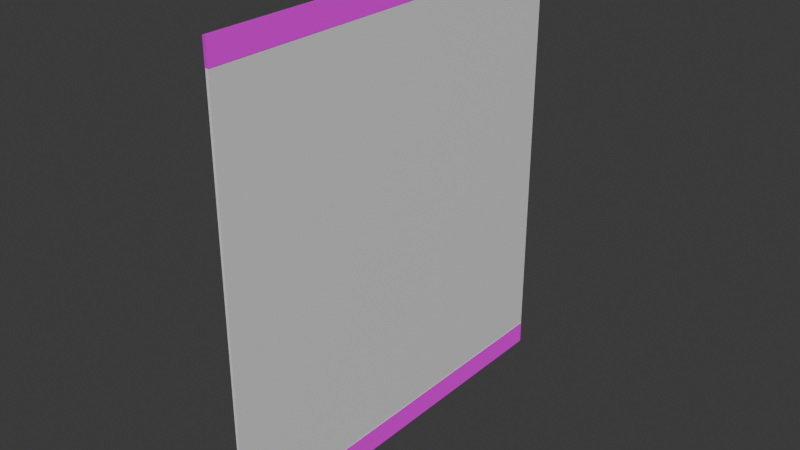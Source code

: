 # Source: Wand04.blend  (saved by Blender 4.0.36; exported with 4.5.12 LTS)
import bpy
from mathutils import Matrix  # noqa: F401  (used for matrix-valued properties, if any)

bpy.ops.wm.read_factory_settings(use_empty=True)
scene = bpy.context.scene
scene.name = 'Scene'

# ---- collections
col_collection = bpy.data.collections.new('Collection'); scene.collection.children.link(col_collection)

# ---- images (referenced by path relative to the original .blend; pixels are not part of the script)
import os
ASSET_DIR = os.environ.get("B2B_ASSET_DIR", "")  # directory of the original .blend (textures are referenced by path, not embedded)
HERE = os.path.dirname(os.path.abspath(__file__))  # packed textures are extracted next to this script under _unpacked/

def load_image(name, relpath, width, height, colorspace="sRGB"):
    """Load a texture the original file referenced (path relative to the .blend, or extracted next to this script)."""
    p = next((c for c in (os.path.join(HERE, relpath), os.path.join(ASSET_DIR, relpath)) if relpath and os.path.exists(c)), "")
    if p:
        img = bpy.data.images.load(p, check_existing=True)
        img.name = name
    else:  # same state as the original file: an image datablock whose file is absent (Cycles renders it pink)
        img = bpy.data.images.new(name, width, height)
        img.source = "FILE"
        img.filepath = "//" + (relpath or name)
    img.colorspace_settings.name = colorspace
    return img
img_brushed_metal_roughness_png = load_image('brushed-metal_roughness.png', 'ExportedFbx/StaticMesh/wip/brushed-metal-ue/brushed-metal_roughness.png', 1024, 1024, 'sRGB')
img_brushed_metal_normal_dx_png = load_image('brushed-metal_normal-dx.png', 'ExportedFbx/StaticMesh/wip/brushed-metal-ue/brushed-metal_normal-dx.png', 1024, 1024, 'sRGB')
img_brushed_metal_metallic_png = load_image('brushed-metal_metallic.png', 'ExportedFbx/StaticMesh/wip/brushed-metal-ue/brushed-metal_metallic.png', 1024, 1024, 'sRGB')
img_brushed_metal_ao_png = load_image('brushed-metal_ao.png', 'ExportedFbx/StaticMesh/wip/brushed-metal-ue/brushed-metal_ao.png', 1024, 1024, 'sRGB')
img_brushed_metal_albedo_png = load_image('brushed-metal_albedo.png', 'ExportedFbx/StaticMesh/wip/brushed-metal-ue/brushed-metal_albedo.png', 1024, 1024, 'sRGB')

# ---- materials (node trees are filled in below, after node groups)
mat_wallmetal = bpy.data.materials.new('WallMetal')
mat_wallmetal.use_transparent_shadow = False
mat_walltexture = bpy.data.materials.new('WallTexture')
mat_walltexture.use_transparent_shadow = False

# ---- material node trees
mat_wallmetal.use_nodes = True; mat_wallmetal.node_tree.nodes.clear()
_N = mat_wallmetal.node_tree.nodes; _L = mat_wallmetal.node_tree.links
n0 = _N.new('ShaderNodeTexImage'); n0.name = 'Image Texture.004'; n0.location = (-806, -121)
n0.image = img_brushed_metal_roughness_png
n1 = _N.new('ShaderNodeTexImage'); n1.name = 'Image Texture'; n1.location = (-583, 115)
n1.image = img_brushed_metal_normal_dx_png
n2 = _N.new('ShaderNodeBsdfPrincipled'); n2.name = 'Principled BSDF'; n2.location = (10, 300)
n2.inputs[3].default_value = 1.45
n3 = _N.new('ShaderNodeOutputMaterial'); n3.name = 'Material Output'; n3.location = (337, 296)
n4 = _N.new('ShaderNodeTexImage'); n4.name = 'Image Texture.001'; n4.location = (-477, -189)
n4.image = img_brushed_metal_metallic_png
n5 = _N.new('ShaderNodeTexImage'); n5.name = 'Image Texture.002'; n5.location = (-900, 248)
n5.image = img_brushed_metal_ao_png
n6 = _N.new('ShaderNodeTexImage'); n6.name = 'Image Texture.003'; n6.location = (-1034, 306)
n6.hide = True
n6.image = img_brushed_metal_albedo_png
n7 = _N.new('ShaderNodeMix'); n7.name = 'Mix'; n7.location = (-462, 415)
n7.data_type = 'RGBA'
n7.blend_type = 'MULTIPLY'
n7.inputs[0].default_value = 0.775
_L.new(n2.outputs[0], n3.inputs[0])
_L.new(n1.outputs[0], n2.inputs[5])
_L.new(n7.outputs[2], n2.inputs[0])
_L.new(n4.outputs[0], n2.inputs[1])
_L.new(n0.outputs[0], n2.inputs[2])
_L.new(n6.outputs[0], n7.inputs[6])
_L.new(n5.outputs[0], n7.inputs[7])
n3.is_active_output = True
mat_walltexture.use_nodes = True; mat_walltexture.node_tree.nodes.clear()
_N = mat_walltexture.node_tree.nodes; _L = mat_walltexture.node_tree.links
n0 = _N.new('ShaderNodeBsdfPrincipled'); n0.name = 'Principled BSDF'; n0.location = (10, 300)
n0.inputs[3].default_value = 1.45
n1 = _N.new('ShaderNodeOutputMaterial'); n1.name = 'Material Output'; n1.location = (300, 300)
n2 = _N.new('ShaderNodeRGB'); n2.name = 'RGB'; n2.location = (-457, 347)
n2.outputs[0].default_value = (0.7874, 0.7874, 0.7874, 1.0)
_L.new(n0.outputs[0], n1.inputs[0])
_L.new(n2.outputs[0], n0.inputs[0])
n1.is_active_output = True

# ---- world
world_world = bpy.data.worlds.new('World'); scene.world = world_world
world_world.use_nodes = True; world_world.node_tree.nodes.clear()
_N = world_world.node_tree.nodes; _L = world_world.node_tree.links
n0 = _N.new('ShaderNodeOutputWorld'); n0.name = 'World Output'; n0.location = (300, 300)
n1 = _N.new('ShaderNodeBackground'); n1.name = 'Background'; n1.location = (10, 300)
n1.inputs[0].default_value = (0.05088, 0.05088, 0.05088, 1.0)
_L.new(n1.outputs[0], n0.inputs[0])
n0.is_active_output = True
world_world.color = (0.05088, 0.05088, 0.05088)
world_world.use_sun_shadow = False
world_world.sun_shadow_jitter_overblur = 0.0

# ---- meshes
me_cube_001 = bpy.data.meshes.new('Cube.001')
me_cube_001.from_pydata([(-0.3483, -45.03, -54.07), (-0.3483, -45.03, 43.97), (-0.3483, 45.03, -54.07), (-0.3483, 45.03, 43.97), (0.352, -45.03, -54.07), (0.3454, -45.03, 43.97), (0.352, 45.03, -54.07), (0.3454, 45.03, 43.97), (0.05696, 45.03, -54.07), (-0.05502, 45.03, -54.07), (-0.05609, 45.03, 43.97), (0.05484, 45.03, 43.97), (-0.05502, -45.03, -54.07), (0.05696, -45.03, -54.07), (0.05484, -45.03, 43.97), (-0.05609, -45.03, 43.97), (0.05686, 44.8, -53.98), (-0.05492, 44.8, -53.98), (-0.05598, 44.8, 43.88), (0.05474, 44.8, 43.88), (-0.05492, -44.8, -53.98), (0.05686, -44.8, -53.98), (0.05474, -44.8, 43.88), (-0.05598, -44.8, 43.88), (-0.3483, -45.03, 38.85), (-0.3483, 45.03, 38.85), (0.3457, 45.03, 38.85), (0.3457, -45.03, 38.85), (0.05495, -45.03, 38.85), (-0.05603, -45.03, 38.85), (-0.05603, 45.03, 38.85), (0.05495, 45.03, 38.85), (0.05485, -44.8, 38.77), (-0.05593, -44.8, 38.77), (-0.05593, 44.8, 38.77), (0.05485, 44.8, 38.77), (-0.2761, 45.03, -54.07), (-0.2761, -45.03, -54.07), (-0.2761, 45.03, 38.85), (-0.04357, 45.03, -54.07), (0.2741, 45.03, 38.85), (0.2791, 45.03, -54.07), (0.2791, -45.03, -54.07), (0.2741, -45.03, 38.85), (0.0452, -45.03, -54.07), (0.0452, 45.03, -54.07), (0.04512, -44.8, -53.98), (-0.04357, -45.03, -54.07), (-0.04349, 44.8, -53.98), (0.0436, -45.03, 38.85), (-0.04437, -45.03, 38.85), (-0.04437, 45.03, 38.85), (0.0436, 45.03, 38.85), (0.04512, 44.8, -53.98), (-0.04349, -44.8, -53.98), (0.04352, -44.8, 38.77), (-0.04428, -44.8, 38.77), (-0.04428, 44.8, 38.77), (0.04352, 44.8, 38.77), (-0.2761, -45.03, 38.85), (-0.2761, 45.03, -48.98), (0.2788, 45.03, -48.98), (0.2788, -45.03, -48.98), (0.04511, -45.03, -48.98), (-0.04361, -45.03, -48.98), (-0.04361, 45.03, -48.98), (0.04511, 45.03, -48.98), (0.04503, -44.8, -48.9), (-0.04353, -44.8, -48.9), (-0.04353, 44.8, -48.9), (0.04503, 44.8, -48.9), (-0.2761, -45.03, -48.98), (-0.3456, 45.03, -54.07), (-0.3456, -45.03, -54.07), (-0.3456, 45.03, -48.98), (-0.05475, 45.03, -54.07), (0.3485, 45.03, -48.98), (0.3489, 45.03, -54.07), (0.3489, -45.03, -54.07), (0.3485, -45.03, -48.98), (0.05629, -45.03, -54.07), (0.05629, 45.03, -54.07), (0.05619, -44.8, -53.98), (-0.05475, -45.03, -54.07), (-0.05465, 44.8, -53.98), (0.05618, -45.03, -48.98), (-0.05481, -45.03, -48.98), (-0.05481, 45.03, -48.98), (0.05618, 45.03, -48.98), (0.05619, 44.8, -53.98), (-0.05465, -44.8, -53.98), (0.05608, -44.8, -48.9), (-0.05471, -44.8, -48.9), (-0.05471, 44.8, -48.9), (0.05608, 44.8, -48.9), (-0.3456, -45.03, -48.98)], [], [(24, 1, 3, 25), (31, 11, 7, 26), (26, 7, 5, 27), (29, 15, 1, 24), (8, 6, 4, 13), (10, 3, 1, 15), (7, 11, 14, 5), (14, 11, 19, 22), (2, 9, 12, 0), (12, 9, 17, 20), (27, 5, 14, 28), (28, 14, 22, 32), (25, 3, 10, 30), (30, 10, 18, 34), (19, 18, 23, 22), (17, 16, 21, 20), (32, 22, 23, 33), (34, 18, 19, 35), (20, 21, 46, 54), (24, 25, 38, 59), (8, 13, 21, 16), (10, 15, 23, 18), (15, 29, 33, 23), (11, 31, 35, 19), (2, 0, 37, 36), (32, 33, 56, 55), (4, 6, 41, 42), (31, 26, 40, 52), (34, 35, 58, 57), (16, 17, 48, 53), (26, 27, 43, 40), (21, 13, 44, 46), (35, 31, 52, 58), (8, 16, 53, 45), (70, 66, 88, 94), (42, 41, 77, 78), (69, 57, 58, 70), (67, 55, 56, 68), (65, 51, 57, 69), (60, 38, 51, 65), (63, 49, 55, 67), (62, 43, 49, 63), (64, 50, 59, 71), (61, 40, 43, 62), (66, 52, 40, 61), (71, 59, 38, 60), (30, 34, 57, 51), (0, 12, 47, 37), (25, 30, 51, 38), (17, 9, 39, 48), (13, 4, 42, 44), (28, 32, 55, 49), (12, 20, 54, 47), (27, 28, 49, 43), (9, 2, 36, 39), (33, 29, 50, 56), (6, 8, 45, 41), (29, 24, 59, 50), (64, 71, 95, 86), (68, 64, 86, 92), (61, 62, 79, 76), (48, 39, 75, 84), (69, 70, 94, 93), (39, 36, 72, 75), (66, 61, 76, 88), (37, 47, 83, 73), (67, 68, 92, 91), (54, 46, 82, 90), (50, 64, 68, 56), (52, 66, 70, 58), (88, 81, 89, 94), (86, 83, 90, 92), (73, 95, 74, 72), (81, 88, 76, 77), (77, 76, 79, 78), (83, 86, 95, 73), (78, 79, 85, 80), (80, 85, 91, 82), (72, 74, 87, 75), (75, 87, 93, 84), (82, 91, 92, 90), (84, 93, 94, 89), (62, 63, 85, 79), (63, 67, 91, 85), (44, 42, 78, 80), (47, 54, 90, 83), (60, 65, 87, 74), (41, 45, 81, 77), (45, 53, 89, 81), (36, 37, 73, 72), (53, 48, 84, 89), (65, 69, 93, 87), (46, 44, 80, 82), (71, 60, 74, 95)])
me_cube_001.polygons.foreach_set('material_index', [0, 0, 0, 0, 0, 0, 0, 0, 0, 0, 0, 0, 0, 0, 0, 0, 0, 0, 0, 0, 0, 0, 0, 0, 0, 0, 0, 0, 0, 0, 0, 0, 0, 0, 1, 0, 1, 1, 1, 1, 1, 1, 1, 1, 1, 1, 0, 0, 0, 0, 0, 0, 0, 0, 0, 0, 0, 0, 1, 1, 1, 0, 1, 0, 1, 0, 1, 0, 1, 1, 0, 0, 0, 0, 0, 0, 0, 0, 0, 0, 0, 0, 1, 1, 0, 0, 1, 0, 0, 0, 0, 1, 0, 1])
_uv = me_cube_001.uv_layers.new(name='UVMap')
_uv.uv.foreach_set('vector', [0.7388, 0.5696, 0.6806, 0.5696, 0.6806, 0.2862, 0.7388, 0.2862, 0.6244, 0.06176, 0.6244, 0.003595, 0.6277, 0.003595, 0.6277, 0.06176, 0.7315, 0.2847, 0.6733, 0.2847, 0.6733, 0.00128, 0.7315, 0.00128, 0.6342, 0.06176, 0.6342, 0.003595, 0.6375, 0.003595, 0.6375, 0.06176, 0.613, 0.8546, 0.6097, 0.8546, 0.6097, 0.5712, 0.613, 0.5712, 0.7364, 0.2847, 0.7331, 0.2847, 0.7331, 0.00128, 0.7364, 0.00128, 0.6232, 0.8546, 0.6199, 0.8546, 0.6199, 0.5712, 0.6232, 0.5712, 0.6125, 0.2847, 0.6125, 0.00128, 0.6136, 0.002012, 0.6136, 0.2839, 0.6183, 0.5696, 0.6149, 0.5696, 0.6149, 0.2862, 0.6183, 0.2862, 0.6036, 0.001413, 0.6036, 0.2848, 0.6026, 0.2841, 0.6026, 0.002146, 0.6293, 0.06176, 0.6293, 0.003595, 0.6326, 0.003595, 0.6326, 0.06176, 0.6707, 0.2847, 0.6125, 0.2847, 0.6136, 0.2839, 0.6716, 0.2839, 0.6391, 0.06176, 0.6391, 0.003595, 0.6424, 0.003595, 0.6424, 0.06176, 0.678, 0.5696, 0.6199, 0.5696, 0.6209, 0.5689, 0.6789, 0.5689, 0.7417, 0.2832, 0.7404, 0.2832, 0.7404, 0.00128, 0.7417, 0.00128, 0.7417, 0.5667, 0.7404, 0.5667, 0.7404, 0.2848, 0.7417, 0.2848, 0.6405, 0.181, 0.6405, 0.123, 0.6418, 0.123, 0.6418, 0.181, 0.6391, 0.1214, 0.6391, 0.06334, 0.6403, 0.06334, 0.6403, 0.1214, 0.0004883, 0.0004883, 0.0004883, 0.0004883, 0.0004883, 0.0004883, 0.0004883, 0.0004883, 0.611, 0.00128, 0.611, 0.2847, 0.6101, 0.2847, 0.6101, 0.00128, 0.6062, 0.001413, 0.6062, 0.2848, 0.6052, 0.2841, 0.6052, 0.002146, 0.6199, 0.5696, 0.6199, 0.2862, 0.6209, 0.287, 0.6209, 0.5689, 0.6199, 0.2862, 0.678, 0.2862, 0.6789, 0.287, 0.6209, 0.287, 0.6125, 0.00128, 0.6707, 0.00128, 0.6716, 0.002012, 0.6136, 0.002012, 0.6101, 0.5696, 0.6101, 0.2862, 0.611, 0.2862, 0.611, 0.5696, 0.0004883, 0.0004883, 0.0004883, 0.0004883, 0.0004883, 0.0004883, 0.0004883, 0.0004883, 0.7388, 0.00128, 0.7388, 0.2847, 0.738, 0.2847, 0.738, 0.00128, 0.0004883, 0.0004883, 0.0004883, 0.0004883, 0.0004883, 0.0004883, 0.0004883, 0.0004883, 0.0004883, 0.0004883, 0.0004883, 0.0004883, 0.0004883, 0.0004883, 0.0004883, 0.0004883, 0.0004883, 0.0004883, 0.0004883, 0.0004883, 0.0004883, 0.0004883, 0.0004883, 0.0004883, 0.6125, 0.5696, 0.6125, 0.2862, 0.6134, 0.2862, 0.6134, 0.5696, 0.6153, 0.2421, 0.6153, 0.2432, 0.6151, 0.2432, 0.6151, 0.2421, 0.641, 0.2431, 0.641, 0.2421, 0.6412, 0.2421, 0.6412, 0.2431, 0.6169, 0.2432, 0.6169, 0.2421, 0.617, 0.2421, 0.617, 0.2432, 0.6308, 0.2421, 0.6308, 0.2431, 0.6307, 0.2431, 0.6307, 0.2421, 0.6086, 0.00128, 0.6086, 0.2847, 0.6078, 0.2847, 0.6078, 0.00128, 0.6, 0.9976, 0.6, 0.00128, 0.601, 0.00128, 0.601, 0.9976, 0.5974, 0.9976, 0.5974, 0.00128, 0.5984, 0.00128, 0.5984, 0.9976, 0.00591, 0.9995, 0.00591, 0.001421, 0.006643, 0.002331, 0.006643, 0.9986, 0.5932, 0.9994, 0.5932, 0.00128, 0.5958, 0.00128, 0.5958, 0.9994, 0.00128, 0.9995, 0.00128, 0.001421, 0.002012, 0.002331, 0.002012, 0.9986, 0.01054, 0.9994, 0.01054, 0.00128, 0.01316, 0.00128, 0.0132, 0.9994, 0.5889, 0.9994, 0.5889, 0.00128, 0.5916, 0.00128, 0.5916, 0.9994, 0.2997, 0.9994, 0.2997, 0.00128, 0.5831, 0.00128, 0.5831, 0.9994, 0.5847, 0.9994, 0.5847, 0.00128, 0.5873, 0.00128, 0.5874, 0.9994, 0.01478, 0.9994, 0.01478, 0.00128, 0.2982, 0.00128, 0.2982, 0.9994, 0.636, 0.2421, 0.636, 0.2431, 0.6359, 0.2431, 0.6359, 0.2421, 0.0004883, 0.0004883, 0.0004883, 0.0004883, 0.0004883, 0.0004883, 0.0004883, 0.0004883, 0.0004883, 0.0004883, 0.0004883, 0.0004883, 0.0004883, 0.0004883, 0.0004883, 0.0004883, 0.6274, 0.2421, 0.6274, 0.2432, 0.6272, 0.2432, 0.6272, 0.2421, 0.0004883, 0.0004883, 0.0004883, 0.0004883, 0.0004883, 0.0004883, 0.0004883, 0.0004883, 0.6377, 0.2421, 0.6377, 0.2431, 0.6376, 0.2431, 0.6376, 0.2421, 0.6238, 0.2432, 0.6238, 0.2421, 0.6239, 0.2421, 0.6239, 0.2432, 0.0004883, 0.0004883, 0.0004883, 0.0004883, 0.0004883, 0.0004883, 0.0004883, 0.0004883, 0.0004883, 0.0004883, 0.0004883, 0.0004883, 0.0004883, 0.0004883, 0.0004883, 0.0004883, 0.6393, 0.2431, 0.6393, 0.2421, 0.6395, 0.2421, 0.6395, 0.2431, 0.0004883, 0.0004883, 0.0004883, 0.0004883, 0.0004883, 0.0004883, 0.0004883, 0.0004883, 0.0004883, 0.0004883, 0.0004883, 0.0004883, 0.0004883, 0.0004883, 0.0004883, 0.0004883, 0.0004883, 0.0004883, 0.0004883, 0.0004883, 0.0004883, 0.0004883, 0.0004883, 0.0004883, 0.6325, 0.2421, 0.6325, 0.2431, 0.6324, 0.2431, 0.6324, 0.2421, 0.6026, 0.8546, 0.6026, 0.5712, 0.6034, 0.5712, 0.6034, 0.8546, 0.6256, 0.2421, 0.6256, 0.2432, 0.6255, 0.2432, 0.6255, 0.2421, 0.0004883, 0.0004883, 0.0004883, 0.0004883, 0.0004883, 0.0004883, 0.0004883, 0.0004883, 0.0004883, 0.0004883, 0.0004883, 0.0004883, 0.0004883, 0.0004883, 0.0004883, 0.0004883, 0.0004883, 0.0004883, 0.0004883, 0.0004883, 0.0004883, 0.0004883, 0.0004883, 0.0004883, 0.0004883, 0.0004883, 0.0004883, 0.0004883, 0.0004883, 0.0004883, 0.0004883, 0.0004883, 0.0004883, 0.0004883, 0.0004883, 0.0004883, 0.0004883, 0.0004883, 0.0004883, 0.0004883, 0.0004883, 0.0004883, 0.0004883, 0.0004883, 0.0004883, 0.0004883, 0.0004883, 0.0004883, 0.008959, 0.001421, 0.008959, 0.9995, 0.008226, 0.9986, 0.008226, 0.002331, 0.004328, 0.001421, 0.004328, 0.9995, 0.003595, 0.9986, 0.003595, 0.002331, 0.6182, 0.004647, 0.6182, 0.06251, 0.6175, 0.0615, 0.6175, 0.003736, 0.6205, 0.004647, 0.6205, 0.06251, 0.6198, 0.0615, 0.6198, 0.003736, 0.6826, 0.8546, 0.6247, 0.8546, 0.6247, 0.5712, 0.6826, 0.5712, 0.6405, 0.2405, 0.6405, 0.1826, 0.6438, 0.1826, 0.6438, 0.2405, 0.742, 0.8546, 0.6842, 0.8546, 0.6842, 0.5712, 0.742, 0.5712, 0.6274, 0.3464, 0.6274, 0.2886, 0.6307, 0.2886, 0.6307, 0.3464, 0.6225, 0.3464, 0.6225, 0.2886, 0.6258, 0.2886, 0.6258, 0.3464, 0.6151, 0.06251, 0.6151, 0.004647, 0.6159, 0.003736, 0.6159, 0.0615, 0.6322, 0.3464, 0.6322, 0.2886, 0.6356, 0.2886, 0.6356, 0.3464, 0.6221, 0.06251, 0.6221, 0.004647, 0.6228, 0.003736, 0.6228, 0.06149, 0.64, 0.3463, 0.64, 0.2886, 0.6412, 0.2886, 0.6412, 0.3463, 0.6371, 0.3463, 0.6371, 0.2886, 0.6384, 0.2886, 0.6384, 0.3463, 0.0004883, 0.0004883, 0.0004883, 0.0004883, 0.0004883, 0.0004883, 0.0004883, 0.0004883, 0.6289, 0.2431, 0.6289, 0.2421, 0.6291, 0.2421, 0.6291, 0.2431, 0.0004883, 0.0004883, 0.0004883, 0.0004883, 0.0004883, 0.0004883, 0.0004883, 0.0004883, 0.6203, 0.2432, 0.6203, 0.2421, 0.6205, 0.2421, 0.6205, 0.2432, 0.0004883, 0.0004883, 0.0004883, 0.0004883, 0.0004883, 0.0004883, 0.0004883, 0.0004883, 0.0004883, 0.0004883, 0.0004883, 0.0004883, 0.0004883, 0.0004883, 0.0004883, 0.0004883, 0.622, 0.2432, 0.622, 0.2421, 0.6222, 0.2421, 0.6222, 0.2432, 0.6073, 0.8546, 0.6073, 0.5712, 0.6081, 0.5712, 0.6081, 0.8546, 0.0004883, 0.0004883, 0.0004883, 0.0004883, 0.0004883, 0.0004883, 0.0004883, 0.0004883, 0.6341, 0.2431, 0.6341, 0.2421, 0.6343, 0.2421, 0.6343, 0.2431, 0.6187, 0.2421, 0.6187, 0.2432, 0.6186, 0.2432, 0.6186, 0.2421, 0.6057, 0.5712, 0.6057, 0.8546, 0.6049, 0.8546, 0.6049, 0.5712])
me_cube_001.materials.append(mat_wallmetal)
me_cube_001.materials.append(mat_walltexture)
me_cube_001.update()

# ---- objects
ob_wall04 = bpy.data.objects.new('Wall04', me_cube_001)

# ---- transforms, parenting, visibility, modifiers, constraints
ob_wall04.location = (0.0, 0.0, 0.0)

# ---- collection membership
scene.collection.objects.link(ob_wall04)

# ---- scene / render settings (as saved in the file)
scene.frame_start = 1; scene.frame_end = 250; scene.frame_set(52)
scene.render.engine = 'BLENDER_EEVEE_NEXT'
scene.cycles.sampling_pattern = 'TABULATED_SOBOL'
scene.unit_settings.scale_length = 0.01
bpy.context.view_layer.update()

# ---- added for rendering (the .blend has no active camera and no usable light): camera, sun
cam_auto = bpy.data.cameras.new('AutoCamera')
cam_auto.lens = 50.0
cam_auto.sensor_width = 36.0
cam_auto.clip_end = 2161.74
ob_auto_camera = bpy.data.objects.new('AutoCamera', cam_auto)
scene.collection.objects.link(ob_auto_camera)
ob_auto_camera.location = (123.178, -147.812, 93.489)
ob_auto_camera.rotation_euler = (1.09748, -7.21219e-08, 0.694738)
scene.camera = ob_auto_camera
light_auto_sun = bpy.data.lights.new('AutoSun', 'SUN')
light_auto_sun.energy = 3.0
light_auto_sun.angle = 0.0523599
ob_auto_sun = bpy.data.objects.new('AutoSun', light_auto_sun)
scene.collection.objects.link(ob_auto_sun)
ob_auto_sun.rotation_euler = (0.872665, 0.174533, 0.523599)
bpy.context.view_layer.update()
